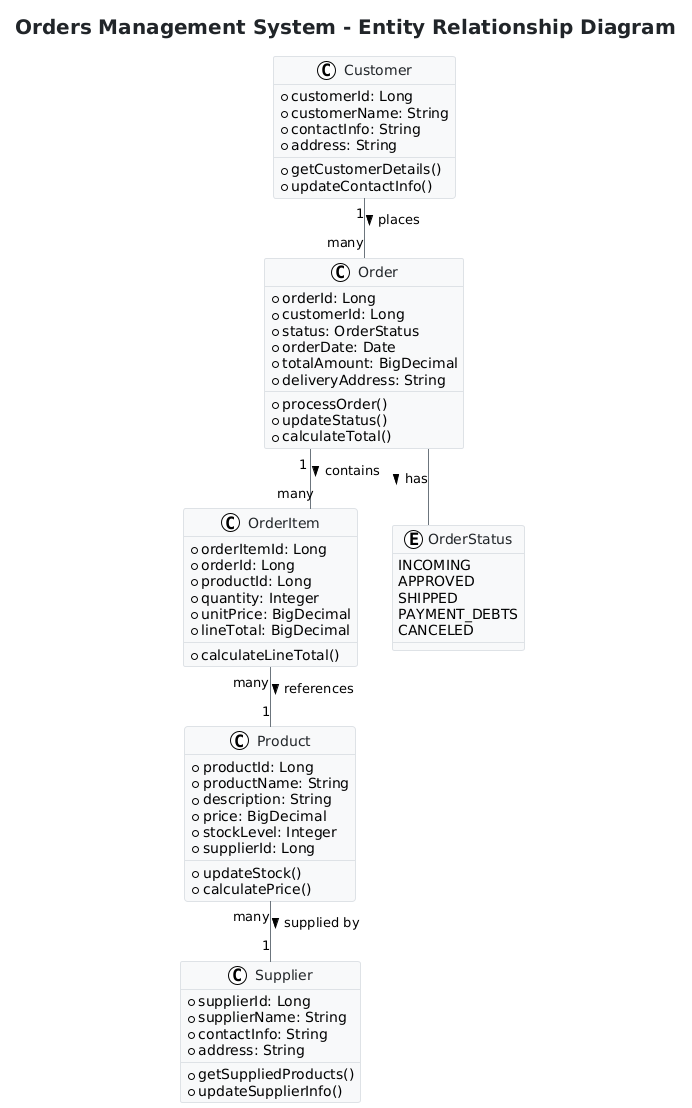

The diagram above was rendered by PlantUML. Its source (embedded in the PNG):
@startuml
!theme plain
skinparam linetype ortho
skinparam BackgroundColor white
skinparam ClassBackgroundColor #F8F9FA
skinparam ClassBorderColor #DEE2E6
skinparam ArrowColor #6C757D
skinparam ClassFontSize 14
skinparam ClassFontColor #212529
skinparam TitleFontSize 20
skinparam TitleFontColor #212529
skinparam TitleFontStyle bold

title "Orders Management System - Entity Relationship Diagram"

class Customer {
  +customerId: Long
  +customerName: String
  +contactInfo: String
  +address: String
  +getCustomerDetails()
  +updateContactInfo()
}

class Product {
  +productId: Long
  +productName: String
  +description: String
  +price: BigDecimal
  +stockLevel: Integer
  +supplierId: Long
  +updateStock()
  +calculatePrice()
}

class Supplier {
  +supplierId: Long
  +supplierName: String
  +contactInfo: String
  +address: String
  +getSuppliedProducts()
  +updateSupplierInfo()
}

class Order {
  +orderId: Long
  +customerId: Long
  +status: OrderStatus
  +orderDate: Date
  +totalAmount: BigDecimal
  +deliveryAddress: String
  +processOrder()
  +updateStatus()
  +calculateTotal()
}

class OrderItem {
  +orderItemId: Long
  +orderId: Long
  +productId: Long
  +quantity: Integer
  +unitPrice: BigDecimal
  +lineTotal: BigDecimal
  +calculateLineTotal()
}

enum OrderStatus {
  INCOMING
  APPROVED
  SHIPPED
  PAYMENT_DEBTS
  CANCELED
}

Customer "1" -- "many" Order : places >
Order "1" -- "many" OrderItem : contains >
OrderItem "many" -- "1" Product : references >
Product "many" -- "1" Supplier : supplied by >
Order -- OrderStatus : has >
@enduml